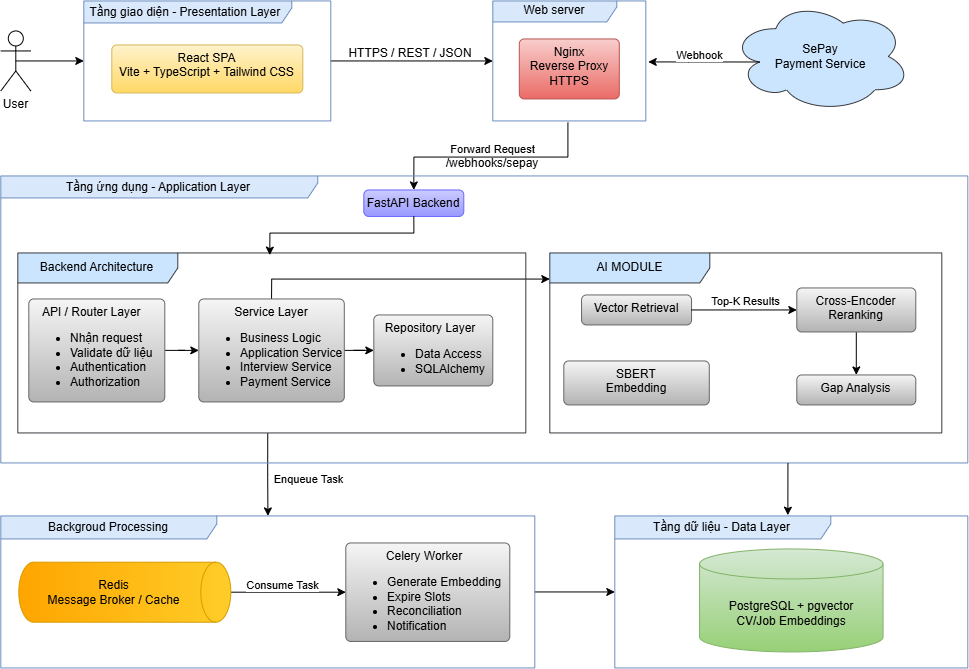

The diagram above was exported from draw.io. Its source (the exported page's mxGraphModel, read from the mxfile embedded in the PNG):
<mxGraphModel dx="2809" dy="1538" grid="0" gridSize="10" guides="1" tooltips="1" connect="1" arrows="1" fold="1" page="0" pageScale="1" pageWidth="4681" pageHeight="3300" math="0" shadow="0">
  <root>
    <mxCell id="0" />
    <mxCell id="1" parent="0" />
    <mxCell id="CXnaJUTss_jobHW8exkn-9" edge="1" parent="1" source="CXnaJUTss_jobHW8exkn-1" style="edgeStyle=orthogonalEdgeStyle;rounded=0;orthogonalLoop=1;jettySize=auto;html=1;exitX=0.5;exitY=0.5;exitDx=0;exitDy=0;exitPerimeter=0;" target="CXnaJUTss_jobHW8exkn-2">
      <mxGeometry relative="1" as="geometry" />
    </mxCell>
    <mxCell id="CXnaJUTss_jobHW8exkn-1" parent="1" style="shape=umlActor;verticalLabelPosition=bottom;verticalAlign=top;html=1;" value="User" vertex="1">
      <mxGeometry height="60" width="30" x="-277" y="67" as="geometry" />
    </mxCell>
    <mxCell id="CXnaJUTss_jobHW8exkn-7" edge="1" parent="1" source="CXnaJUTss_jobHW8exkn-2" style="edgeStyle=orthogonalEdgeStyle;rounded=0;orthogonalLoop=1;jettySize=auto;html=1;" target="CXnaJUTss_jobHW8exkn-5" value="">
      <mxGeometry relative="1" as="geometry" />
    </mxCell>
    <mxCell id="CXnaJUTss_jobHW8exkn-2" parent="1" style="shape=umlFrame;whiteSpace=wrap;html=1;pointerEvents=0;recursiveResize=0;container=1;collapsible=0;width=208;height=22;fillColor=#dae8fc;strokeColor=#6c8ebf;" value="Tầng giao diện - Presentation Layer&amp;nbsp;" vertex="1">
      <mxGeometry height="120" width="247" x="-194" y="37" as="geometry" />
    </mxCell>
    <mxCell id="CXnaJUTss_jobHW8exkn-4" parent="CXnaJUTss_jobHW8exkn-2" style="html=1;align=center;verticalAlign=top;rounded=1;absoluteArcSize=1;arcSize=10;dashed=0;whiteSpace=wrap;fillColor=#fff2cc;gradientColor=#ffd966;strokeColor=#d6b656;" value="React SPA&lt;div&gt;Vite + TypeScript + Tailwind CSS&lt;/div&gt;" vertex="1">
      <mxGeometry height="48" width="191" x="28" y="44" as="geometry" />
    </mxCell>
    <mxCell id="CXnaJUTss_jobHW8exkn-12" edge="1" parent="1" source="CXnaJUTss_jobHW8exkn-5" style="edgeStyle=orthogonalEdgeStyle;rounded=0;orthogonalLoop=1;jettySize=auto;html=1;entryX=0.5;entryY=0;entryDx=0;entryDy=0;exitX=0.491;exitY=1.014;exitDx=0;exitDy=0;exitPerimeter=0;" target="CXnaJUTss_jobHW8exkn-11" value="">
      <mxGeometry relative="1" as="geometry">
        <Array as="points">
          <mxPoint x="290.06" y="193.18" />
          <mxPoint x="136.06" y="193.18" />
        </Array>
      </mxGeometry>
    </mxCell>
    <mxCell id="CXnaJUTss_jobHW8exkn-13" connectable="0" parent="CXnaJUTss_jobHW8exkn-12" style="edgeLabel;html=1;align=center;verticalAlign=middle;resizable=0;points=[];" value="Forward Request" vertex="1">
      <mxGeometry relative="1" x="-0.2247" y="1" as="geometry">
        <mxPoint x="-24" y="-10" as="offset" />
      </mxGeometry>
    </mxCell>
    <mxCell id="CXnaJUTss_jobHW8exkn-5" parent="1" style="shape=umlFrame;whiteSpace=wrap;html=1;pointerEvents=0;recursiveResize=0;container=1;collapsible=0;width=124;height=21;fillColor=#dae8fc;strokeColor=#6c8ebf;" value="Web server" vertex="1">
      <mxGeometry height="120" width="153" x="215" y="37" as="geometry" />
    </mxCell>
    <mxCell id="CXnaJUTss_jobHW8exkn-6" parent="CXnaJUTss_jobHW8exkn-5" style="html=1;align=center;verticalAlign=top;rounded=1;absoluteArcSize=1;arcSize=10;dashed=0;whiteSpace=wrap;fillColor=#f8cecc;gradientColor=#ea6b66;strokeColor=#b85450;" value="Nginx&lt;div&gt;Reverse Proxy&lt;/div&gt;&lt;div&gt;HTTPS&lt;/div&gt;" vertex="1">
      <mxGeometry height="60" width="100" x="26.5" y="38" as="geometry" />
    </mxCell>
    <mxCell id="CXnaJUTss_jobHW8exkn-8" parent="1" style="text;html=1;whiteSpace=wrap;strokeColor=none;fillColor=none;align=center;verticalAlign=middle;rounded=0;" value="HTTPS / REST / JSON" vertex="1">
      <mxGeometry height="30" width="136" x="65" y="75" as="geometry" />
    </mxCell>
    <mxCell id="CXnaJUTss_jobHW8exkn-64" edge="1" parent="1" source="CXnaJUTss_jobHW8exkn-14" style="edgeStyle=orthogonalEdgeStyle;rounded=0;orthogonalLoop=1;jettySize=auto;html=1;exitX=0.492;exitY=1.002;exitDx=0;exitDy=0;exitPerimeter=0;" target="CXnaJUTss_jobHW8exkn-46" value="">
      <mxGeometry relative="1" as="geometry">
        <mxPoint x="-10" y="461.73" as="sourcePoint" />
      </mxGeometry>
    </mxCell>
    <mxCell id="CXnaJUTss_jobHW8exkn-75" connectable="0" parent="CXnaJUTss_jobHW8exkn-64" style="edgeLabel;html=1;align=center;verticalAlign=middle;resizable=0;points=[];" value="Enqueue Task" vertex="1">
      <mxGeometry relative="1" x="0.1956" as="geometry">
        <mxPoint x="39" y="-4" as="offset" />
      </mxGeometry>
    </mxCell>
    <mxCell id="CXnaJUTss_jobHW8exkn-10" parent="1" style="shape=umlFrame;whiteSpace=wrap;html=1;pointerEvents=0;recursiveResize=0;container=1;collapsible=0;width=317;height=22;fillColor=#dae8fc;strokeColor=#6c8ebf;" value="Tầng ứng dụng - Application Layer" vertex="1">
      <mxGeometry height="287" width="967" x="-277" y="212" as="geometry" />
    </mxCell>
    <mxCell id="CXnaJUTss_jobHW8exkn-11" parent="CXnaJUTss_jobHW8exkn-10" style="html=1;align=center;verticalAlign=top;rounded=1;absoluteArcSize=1;arcSize=10;dashed=0;whiteSpace=wrap;fillColor=#CCCCFF;gradientColor=#9999FF;strokeColor=#6666FF;" value="FastAPI Backend" vertex="1">
      <mxGeometry height="26.5" width="100" x="363" y="14" as="geometry" />
    </mxCell>
    <mxCell id="CXnaJUTss_jobHW8exkn-40" edge="1" parent="CXnaJUTss_jobHW8exkn-10" source="CXnaJUTss_jobHW8exkn-30" style="edgeStyle=orthogonalEdgeStyle;rounded=0;orthogonalLoop=1;jettySize=auto;html=1;exitX=0.5;exitY=0;exitDx=0;exitDy=0;" target="CXnaJUTss_jobHW8exkn-34" value="">
      <mxGeometry relative="1" as="geometry">
        <Array as="points">
          <mxPoint x="270.78" y="103" />
        </Array>
      </mxGeometry>
    </mxCell>
    <mxCell id="CXnaJUTss_jobHW8exkn-14" parent="CXnaJUTss_jobHW8exkn-10" style="shape=umlFrame;whiteSpace=wrap;html=1;pointerEvents=0;recursiveResize=0;container=1;collapsible=0;width=160;fillColor=#cce5ff;strokeColor=#36393d;" value="Backend Architecture" vertex="1">
      <mxGeometry height="180" width="508" x="17" y="77" as="geometry" />
    </mxCell>
    <mxCell id="CXnaJUTss_jobHW8exkn-31" edge="1" parent="CXnaJUTss_jobHW8exkn-14" source="CXnaJUTss_jobHW8exkn-29" style="edgeStyle=orthogonalEdgeStyle;rounded=0;orthogonalLoop=1;jettySize=auto;html=1;" target="CXnaJUTss_jobHW8exkn-30" value="">
      <mxGeometry relative="1" as="geometry" />
    </mxCell>
    <mxCell id="CXnaJUTss_jobHW8exkn-29" parent="CXnaJUTss_jobHW8exkn-14" style="html=1;align=left;verticalAlign=top;rounded=1;absoluteArcSize=1;arcSize=10;dashed=0;whiteSpace=wrap;fillColor=#f5f5f5;gradientColor=#b3b3b3;strokeColor=#666666;" value="&lt;div style=&quot;text-align: center;&quot;&gt;&lt;span style=&quot;background-color: transparent; color: light-dark(rgb(0, 0, 0), rgb(255, 255, 255));&quot;&gt;API / Router Layer&lt;/span&gt;&lt;/div&gt;&lt;div&gt;&lt;ul&gt;&lt;li&gt;&lt;span style=&quot;background-color: transparent; color: light-dark(rgb(0, 0, 0), rgb(255, 255, 255));&quot;&gt;Nhận request&lt;/span&gt;&lt;/li&gt;&lt;li&gt;&lt;span style=&quot;background-color: transparent;&quot;&gt;Validate dữ liệu&lt;/span&gt;&lt;/li&gt;&lt;li&gt;&lt;span style=&quot;background-color: transparent;&quot;&gt;Authentication&lt;/span&gt;&lt;/li&gt;&lt;li&gt;&lt;span style=&quot;background-color: transparent;&quot;&gt;Authorization&lt;/span&gt;&lt;/li&gt;&lt;/ul&gt;&lt;/div&gt;" vertex="1">
      <mxGeometry height="103" width="136" x="11" y="46" as="geometry" />
    </mxCell>
    <mxCell id="CXnaJUTss_jobHW8exkn-33" edge="1" parent="CXnaJUTss_jobHW8exkn-14" source="CXnaJUTss_jobHW8exkn-30" style="edgeStyle=orthogonalEdgeStyle;rounded=0;orthogonalLoop=1;jettySize=auto;html=1;" target="CXnaJUTss_jobHW8exkn-32" value="">
      <mxGeometry relative="1" as="geometry" />
    </mxCell>
    <mxCell id="CXnaJUTss_jobHW8exkn-30" parent="CXnaJUTss_jobHW8exkn-14" style="html=1;align=left;verticalAlign=top;rounded=1;absoluteArcSize=1;arcSize=10;dashed=0;whiteSpace=wrap;fillColor=#f5f5f5;gradientColor=#b3b3b3;strokeColor=#666666;" value="&lt;div style=&quot;text-align: center;&quot;&gt;&lt;span style=&quot;background-color: transparent; text-align: left;&quot;&gt;Service Layer&lt;/span&gt;&lt;/div&gt;&lt;div&gt;&lt;ul&gt;&lt;li&gt;Business Logic&lt;/li&gt;&lt;li&gt;Application Service&lt;/li&gt;&lt;li&gt;Interview Service&lt;/li&gt;&lt;li&gt;Payment Service&lt;/li&gt;&lt;/ul&gt;&lt;/div&gt;" vertex="1">
      <mxGeometry height="103" width="145.5" x="181" y="46" as="geometry" />
    </mxCell>
    <mxCell id="CXnaJUTss_jobHW8exkn-32" parent="CXnaJUTss_jobHW8exkn-14" style="html=1;align=left;verticalAlign=top;rounded=1;absoluteArcSize=1;arcSize=10;dashed=0;whiteSpace=wrap;fillColor=#f5f5f5;gradientColor=#b3b3b3;strokeColor=#666666;" value="&lt;div style=&quot;text-align: center;&quot;&gt;&lt;span style=&quot;background-color: transparent; text-align: left;&quot;&gt;Repository&amp;nbsp;&lt;/span&gt;&lt;span style=&quot;background-color: transparent; text-align: left; color: light-dark(rgb(0, 0, 0), rgb(255, 255, 255));&quot;&gt;Layer&lt;/span&gt;&lt;/div&gt;&lt;div&gt;&lt;ul&gt;&lt;li&gt;&lt;span style=&quot;background-color: transparent;&quot;&gt;Data Access&lt;/span&gt;&lt;/li&gt;&lt;li&gt;SQLAlchemy&lt;/li&gt;&lt;/ul&gt;&lt;/div&gt;" vertex="1">
      <mxGeometry height="71" width="119" x="356" y="62" as="geometry" />
    </mxCell>
    <mxCell id="CXnaJUTss_jobHW8exkn-34" parent="CXnaJUTss_jobHW8exkn-10" style="shape=umlFrame;whiteSpace=wrap;html=1;pointerEvents=0;recursiveResize=0;container=1;collapsible=0;width=160;fillColor=#cce5ff;strokeColor=#36393d;" value="AI MODULE" vertex="1">
      <mxGeometry height="180" width="392" x="549" y="77" as="geometry" />
    </mxCell>
    <mxCell id="CXnaJUTss_jobHW8exkn-36" parent="CXnaJUTss_jobHW8exkn-34" style="html=1;align=center;verticalAlign=top;rounded=1;absoluteArcSize=1;arcSize=10;dashed=0;whiteSpace=wrap;fillColor=#f5f5f5;gradientColor=#b3b3b3;strokeColor=#666666;" value="&lt;div style=&quot;&quot;&gt;&lt;span style=&quot;background-color: transparent;&quot;&gt;Vector Retrieval&lt;/span&gt;&lt;/div&gt;" vertex="1">
      <mxGeometry height="30" width="110" x="31.75" y="42" as="geometry" />
    </mxCell>
    <mxCell id="CXnaJUTss_jobHW8exkn-37" edge="1" parent="CXnaJUTss_jobHW8exkn-34" source="CXnaJUTss_jobHW8exkn-36" style="edgeStyle=orthogonalEdgeStyle;rounded=0;orthogonalLoop=1;jettySize=auto;html=1;exitX=1;exitY=0.5;exitDx=0;exitDy=0;" target="CXnaJUTss_jobHW8exkn-39" value="">
      <mxGeometry relative="1" as="geometry" />
    </mxCell>
    <mxCell id="CXnaJUTss_jobHW8exkn-43" connectable="0" parent="CXnaJUTss_jobHW8exkn-37" style="edgeLabel;html=1;align=center;verticalAlign=middle;resizable=0;points=[];" value="Top-K Results" vertex="1">
      <mxGeometry relative="1" x="-0.4947" as="geometry">
        <mxPoint x="26" y="-10" as="offset" />
      </mxGeometry>
    </mxCell>
    <mxCell id="CXnaJUTss_jobHW8exkn-38" parent="CXnaJUTss_jobHW8exkn-34" style="html=1;align=center;verticalAlign=top;rounded=1;absoluteArcSize=1;arcSize=10;dashed=0;whiteSpace=wrap;fillColor=#f5f5f5;gradientColor=#b3b3b3;strokeColor=#666666;" value="&lt;div style=&quot;&quot;&gt;SBERT&lt;/div&gt;&lt;div style=&quot;&quot;&gt;Embedding&lt;/div&gt;" vertex="1">
      <mxGeometry height="44" width="145.5" x="14" y="108" as="geometry" />
    </mxCell>
    <mxCell id="CXnaJUTss_jobHW8exkn-42" edge="1" parent="CXnaJUTss_jobHW8exkn-34" source="CXnaJUTss_jobHW8exkn-39" style="edgeStyle=orthogonalEdgeStyle;rounded=0;orthogonalLoop=1;jettySize=auto;html=1;" target="CXnaJUTss_jobHW8exkn-41" value="">
      <mxGeometry relative="1" as="geometry" />
    </mxCell>
    <mxCell id="CXnaJUTss_jobHW8exkn-39" parent="CXnaJUTss_jobHW8exkn-34" style="html=1;align=center;verticalAlign=top;rounded=1;absoluteArcSize=1;arcSize=10;dashed=0;whiteSpace=wrap;fillColor=#f5f5f5;gradientColor=#b3b3b3;strokeColor=#666666;" value="&lt;div style=&quot;&quot;&gt;Cross-Encoder&lt;/div&gt;&lt;div style=&quot;&quot;&gt;Reranking&lt;/div&gt;" vertex="1">
      <mxGeometry height="44" width="119" x="247" y="35" as="geometry" />
    </mxCell>
    <mxCell id="CXnaJUTss_jobHW8exkn-41" parent="CXnaJUTss_jobHW8exkn-34" style="html=1;align=center;verticalAlign=top;rounded=1;absoluteArcSize=1;arcSize=10;dashed=0;whiteSpace=wrap;fillColor=#f5f5f5;gradientColor=#b3b3b3;strokeColor=#666666;" value="&lt;div style=&quot;&quot;&gt;Gap Analysis&lt;/div&gt;" vertex="1">
      <mxGeometry height="30" width="119" x="247" y="122" as="geometry" />
    </mxCell>
    <mxCell id="CXnaJUTss_jobHW8exkn-45" edge="1" parent="CXnaJUTss_jobHW8exkn-10" source="CXnaJUTss_jobHW8exkn-11" style="edgeStyle=orthogonalEdgeStyle;rounded=0;orthogonalLoop=1;jettySize=auto;html=1;exitX=0.5;exitY=1;exitDx=0;exitDy=0;entryX=0.496;entryY=0.012;entryDx=0;entryDy=0;entryPerimeter=0;" target="CXnaJUTss_jobHW8exkn-14">
      <mxGeometry relative="1" as="geometry">
        <Array as="points">
          <mxPoint x="413.06" y="57.06" />
          <mxPoint x="269.06" y="57.06" />
        </Array>
      </mxGeometry>
    </mxCell>
    <mxCell id="CXnaJUTss_jobHW8exkn-74" edge="1" parent="1" source="CXnaJUTss_jobHW8exkn-46" style="edgeStyle=orthogonalEdgeStyle;rounded=0;orthogonalLoop=1;jettySize=auto;html=1;" target="CXnaJUTss_jobHW8exkn-69" value="">
      <mxGeometry relative="1" as="geometry" />
    </mxCell>
    <mxCell id="CXnaJUTss_jobHW8exkn-46" parent="1" style="shape=umlFrame;whiteSpace=wrap;html=1;pointerEvents=0;recursiveResize=0;container=1;collapsible=0;width=216;height=23;fillColor=#dae8fc;strokeColor=#6c8ebf;" value="Backgroud Processing" vertex="1">
      <mxGeometry height="152" width="534" x="-277" y="552" as="geometry" />
    </mxCell>
    <mxCell id="CXnaJUTss_jobHW8exkn-67" edge="1" parent="CXnaJUTss_jobHW8exkn-46" source="CXnaJUTss_jobHW8exkn-65" style="edgeStyle=orthogonalEdgeStyle;rounded=0;orthogonalLoop=1;jettySize=auto;html=1;exitX=0.5;exitY=0;exitDx=0;exitDy=0;exitPerimeter=0;entryX=0;entryY=0.5;entryDx=0;entryDy=0;" target="CXnaJUTss_jobHW8exkn-66">
      <mxGeometry relative="1" as="geometry" />
    </mxCell>
    <mxCell id="CXnaJUTss_jobHW8exkn-68" connectable="0" parent="CXnaJUTss_jobHW8exkn-67" style="edgeLabel;html=1;align=center;verticalAlign=middle;resizable=0;points=[];" value="Consume Task" vertex="1">
      <mxGeometry relative="1" x="-0.2339" y="3" as="geometry">
        <mxPoint x="6" y="-5" as="offset" />
      </mxGeometry>
    </mxCell>
    <mxCell id="CXnaJUTss_jobHW8exkn-65" parent="CXnaJUTss_jobHW8exkn-46" style="shape=cylinder3;whiteSpace=wrap;html=1;boundedLbl=1;backgroundOutline=1;size=15;direction=south;fillColor=#ffcd28;gradientColor=#ffa500;strokeColor=#d79b00;" value="Redis&lt;div&gt;Message Broker / Cache&lt;/div&gt;" vertex="1">
      <mxGeometry height="60" width="212" x="18" y="46.25" as="geometry" />
    </mxCell>
    <mxCell id="CXnaJUTss_jobHW8exkn-66" parent="CXnaJUTss_jobHW8exkn-46" style="html=1;align=left;verticalAlign=top;rounded=1;absoluteArcSize=1;arcSize=10;dashed=0;whiteSpace=wrap;fillColor=#f5f5f5;gradientColor=#b3b3b3;strokeColor=#666666;" value="&lt;div style=&quot;text-align: center;&quot;&gt;&lt;span style=&quot;background-color: transparent; text-align: left;&quot;&gt;Celery Worker&lt;/span&gt;&lt;/div&gt;&lt;div&gt;&lt;ul&gt;&lt;li&gt;Generate Embedding&lt;/li&gt;&lt;li&gt;Expire Slots&lt;/li&gt;&lt;li&gt;Reconciliation&lt;/li&gt;&lt;li&gt;Notification&lt;/li&gt;&lt;/ul&gt;&lt;/div&gt;" vertex="1">
      <mxGeometry height="98.5" width="164" x="345" y="27" as="geometry" />
    </mxCell>
    <mxCell id="CXnaJUTss_jobHW8exkn-69" parent="1" style="shape=umlFrame;whiteSpace=wrap;html=1;pointerEvents=0;recursiveResize=0;container=1;collapsible=0;width=216;height=23;fillColor=#dae8fc;strokeColor=#6c8ebf;" value="Tầng dữ liệu - Data Layer" vertex="1">
      <mxGeometry height="152" width="353" x="337" y="552" as="geometry" />
    </mxCell>
    <mxCell id="CXnaJUTss_jobHW8exkn-77" parent="CXnaJUTss_jobHW8exkn-69" style="shape=cylinder3;whiteSpace=wrap;html=1;boundedLbl=1;backgroundOutline=1;size=15;fillColor=#d5e8d4;gradientColor=#97d077;strokeColor=#82b366;" value="PostgreSQL + pgvector&lt;div&gt;CV/Job Embeddings&lt;/div&gt;" vertex="1">
      <mxGeometry height="103" width="183.5" x="84.75" y="33" as="geometry" />
    </mxCell>
    <mxCell id="CXnaJUTss_jobHW8exkn-78" edge="1" parent="1" source="CXnaJUTss_jobHW8exkn-10" style="edgeStyle=orthogonalEdgeStyle;rounded=0;orthogonalLoop=1;jettySize=auto;html=1;exitX=0.814;exitY=1;exitDx=0;exitDy=0;exitPerimeter=0;" value="">
      <mxGeometry relative="1" as="geometry">
        <mxPoint x="303" y="621" as="sourcePoint" />
        <mxPoint x="510.06" y="551.23" as="targetPoint" />
      </mxGeometry>
    </mxCell>
    <mxCell id="CXnaJUTss_jobHW8exkn-80" parent="1" style="ellipse;shape=cloud;whiteSpace=wrap;html=1;fillColor=#cce5ff;strokeColor=#36393d;" value="SePay&lt;div&gt;Payment Service&lt;/div&gt;" vertex="1">
      <mxGeometry height="111" width="180" x="453" y="37" as="geometry" />
    </mxCell>
    <mxCell id="CXnaJUTss_jobHW8exkn-81" edge="1" parent="1" source="CXnaJUTss_jobHW8exkn-80" style="edgeStyle=orthogonalEdgeStyle;rounded=0;orthogonalLoop=1;jettySize=auto;html=1;exitX=0.16;exitY=0.55;exitDx=0;exitDy=0;exitPerimeter=0;entryX=1.016;entryY=0.508;entryDx=0;entryDy=0;entryPerimeter=0;" target="CXnaJUTss_jobHW8exkn-5">
      <mxGeometry relative="1" as="geometry" />
    </mxCell>
    <mxCell id="CXnaJUTss_jobHW8exkn-82" connectable="0" parent="CXnaJUTss_jobHW8exkn-81" style="edgeLabel;html=1;align=center;verticalAlign=middle;resizable=0;points=[];" value="Webhook" vertex="1">
      <mxGeometry relative="1" x="0.3383" as="geometry">
        <mxPoint x="14" y="-8" as="offset" />
      </mxGeometry>
    </mxCell>
    <mxCell id="CXnaJUTss_jobHW8exkn-83" parent="1" style="text;html=1;whiteSpace=wrap;strokeColor=none;fillColor=none;align=center;verticalAlign=middle;rounded=0;" value="/webhooks/sepay" vertex="1">
      <mxGeometry height="30" width="60" x="185" y="185" as="geometry" />
    </mxCell>
  </root>
</mxGraphModel>